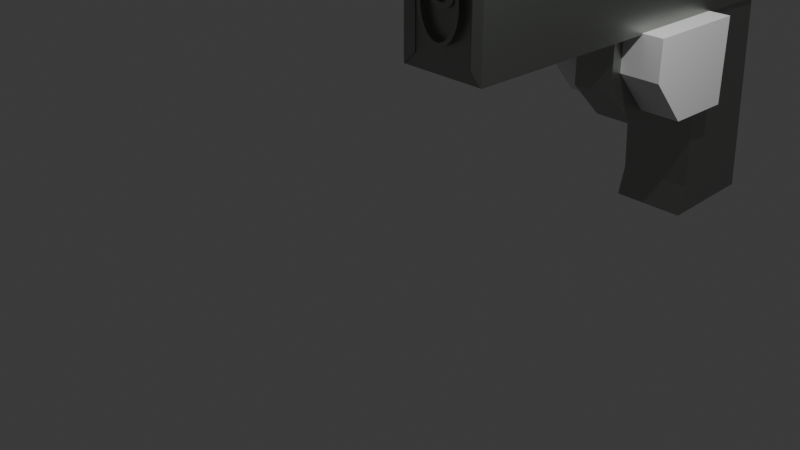 # Source: Futurist-gun.blend  (saved by Blender 5.1.30; exported with 4.5.12 LTS)
import bpy
from mathutils import Matrix  # noqa: F401  (used for matrix-valued properties, if any)

bpy.ops.wm.read_factory_settings(use_empty=True)
scene = bpy.context.scene
scene.name = 'Scene'

# ---- collections
col_collection = bpy.data.collections.new('Collection'); scene.collection.children.link(col_collection)

# ---- materials (node trees are filled in below, after node groups)
mat_gun = bpy.data.materials.new('gun')

# ---- material node trees
mat_gun.use_nodes = True; mat_gun.node_tree.nodes.clear()
_N = mat_gun.node_tree.nodes; _L = mat_gun.node_tree.links
n0 = _N.new('ShaderNodeBsdfPrincipled'); n0.name = 'BSDF guidée'; n0.location = (-200, 100)
n0.inputs[0].default_value = (0.3592, 0.3801, 0.3518, 1.0)
n0.inputs[1].default_value = 1.0
n0.inputs[2].default_value = 0.4
n1 = _N.new('ShaderNodeOutputMaterial'); n1.name = 'Sortie matériau'; n1.location = (200, 100)
_L.new(n0.outputs[0], n1.inputs[0])
n1.is_active_output = True

# ---- world
world_world = bpy.data.worlds.new('World'); scene.world = world_world
world_world.use_nodes = True; world_world.node_tree.nodes.clear()
_N = world_world.node_tree.nodes; _L = world_world.node_tree.links
n0 = _N.new('ShaderNodeOutputWorld'); n0.name = 'World Output'; n0.location = (200, 100)
n1 = _N.new('ShaderNodeBackground'); n1.name = 'Background'; n1.location = (-200, 100)
n1.inputs[0].default_value = (0.05088, 0.05088, 0.05088, 1.0)
_L.new(n1.outputs[0], n0.inputs[0])
n0.is_active_output = True
world_world.color = (0.05088, 0.05088, 0.05088)
world_world.sun_shadow_jitter_overblur = 0.0

# ---- cameras
cam_camera = bpy.data.cameras.new('Camera')
cam_camera.clip_end = 100.0
cam_camera.ortho_scale = 7.314

# ---- lights
light_light = bpy.data.lights.new('Light', 'POINT')
light_light.energy = 1000.0
light_light.shadow_soft_size = 0.1

# ---- meshes
me_cube_001 = bpy.data.meshes.new('Cube.001')
me_cube_001.from_pydata([(0.07667, -4.306, -0.5202), (0.07667, -4.306, 0.5267), (-0.0726, 0.6694, -0.6694), (0.7872, -4.306, -0.5202), (0.7872, -4.306, 0.5267), (0.9365, 0.6694, -0.6694), (-0.0726, -2.04, -0.6694), (-0.0726, -2.04, 0.676), (0.9365, -2.04, -0.6694), (0.9365, -2.04, 0.676), (0.8887, -2.058, 0.7183), (0.919, -2.088, 0.7183), (0.9365, -2.04, 0.6761), (0.8948, -2.052, 0.7122), (0.8829, -2.094, 0.7297), (0.9251, -2.082, 0.7122), (0.8829, -4.252, 0.7297), (0.8948, -4.295, 0.7122), (0.9251, -4.264, 0.7122), (0.8887, -4.289, 0.7183), (0.9365, -4.306, 0.6761), (0.919, -4.258, 0.7183), (-0.01897, -4.252, 0.7297), (-0.06117, -4.264, 0.7122), (-0.0309, -4.295, 0.7122), (-0.05512, -4.258, 0.7183), (-0.0726, -4.306, 0.6761), (-0.02484, -4.289, 0.7183), (-0.01897, -2.094, 0.7297), (-0.0309, -2.052, 0.7122), (-0.06117, -2.082, 0.7122), (-0.02484, -2.058, 0.7183), (-0.0726, -2.04, 0.6761), (-0.05512, -2.088, 0.7183), (-0.0726, -4.306, -0.6694), (-0.0726, -4.306, 0.676), (0.9365, -4.306, 0.676), (0.9365, -4.306, -0.6694), (-0.003366, -4.385, -0.5023), (-0.0726, -4.316, -0.6694), (-0.003366, -4.385, 0.5089), (0.09454, -4.385, 0.6068), (-0.0726, -4.316, 0.676), (0.9365, -4.316, 0.676), (0.7694, -4.385, 0.6068), (0.8673, -4.385, 0.5089), (0.8673, -4.385, -0.5023), (0.9365, -4.316, -0.6694), (0.007441, -4.385, -0.4915), (0.07667, -4.316, -0.5202), (0.07667, -4.316, 0.5267), (0.1053, -4.385, 0.596), (0.007441, -4.385, 0.4981), (0.8565, -4.385, 0.4981), (0.7586, -4.385, 0.596), (0.7872, -4.316, 0.5267), (0.7872, -4.316, -0.5202), (0.8565, -4.385, -0.4915), (-0.04986, 0.4609, 0.6457), (-0.05119, 0.6119, 0.5001), (0.9151, 0.6119, 0.5001), (0.9138, 0.4609, 0.6457), (0.5752, -1.12, -0.6694), (0.2913, -1.12, -0.6694), (0.5752, -0.9528, -0.6694), (0.2913, -0.9528, -0.6694), (-0.0726, -0.749, -0.6694), (-0.0726, -1.864, -0.6694), (0.9365, -1.864, -0.6694), (0.9365, -0.749, -0.6694), (0.2913, -0.9528, -0.9651), (0.2913, -1.12, -0.8789), (0.5752, -1.12, -0.8789), (0.5752, -0.9528, -0.9651), (0.2913, -1.058, -1.169), (0.2913, -1.144, -1.059), (0.5752, -1.144, -1.059), (0.5752, -1.058, -1.169), (0.2913, -1.195, -1.266), (0.2913, -1.211, -1.193), (0.5752, -1.211, -1.193), (0.5752, -1.195, -1.266), (0.2913, -1.306, -1.288), (0.2913, -1.347, -1.279), (0.5752, -1.347, -1.279), (0.5752, -1.306, -1.288)], [], [(8, 9, 36, 37), (3, 4, 1, 0), (6, 8, 37, 34), (67, 68, 8, 6), (34, 35, 7, 6), (10, 11, 12), (13, 14, 15), (16, 17, 18), (19, 20, 21), (22, 23, 24), (25, 26, 27), (28, 29, 30), (31, 32, 33), (10, 13, 15, 11), (14, 16, 18, 15), (17, 19, 21, 18), (20, 12, 11, 21), (16, 22, 24, 17), (23, 25, 27, 24), (26, 20, 19, 27), (22, 28, 30, 23), (29, 31, 33, 30), (32, 26, 25, 33), (28, 14, 13, 29), (12, 32, 31, 10), (29, 13, 10, 31), (9, 7, 32, 12), (15, 18, 21, 11), (36, 9, 12, 20), (14, 28, 22, 16), (17, 24, 27, 19), (35, 36, 20, 26), (23, 30, 33, 25), (7, 35, 26, 32), (3, 0, 34, 37), (40, 41, 42), (43, 44, 45), (50, 51, 52), (53, 54, 55), (38, 40, 42, 39), (45, 46, 47, 43), (43, 42, 41, 44), (49, 50, 52, 48), (55, 56, 57, 53), (54, 51, 50, 55), (39, 49, 48, 38), (51, 41, 40, 52), (44, 54, 53, 45), (56, 47, 46, 57), (35, 34, 39, 42), (48, 52, 40, 38), (34, 0, 49, 39), (36, 35, 42, 43), (51, 54, 44, 41), (37, 36, 43, 47), (53, 57, 46, 45), (3, 37, 47, 56), (0, 1, 50, 49), (1, 4, 55, 50), (4, 3, 56, 55), (58, 61, 60, 59), (61, 58, 7, 9), (6, 7, 58, 59, 2, 66, 67), (2, 59, 60, 5), (5, 60, 61, 9, 8, 68, 69), (65, 64, 73, 70), (2, 5, 69, 66), (65, 63, 67, 66), (63, 62, 68, 67), (62, 64, 69, 68), (64, 65, 66, 69), (72, 71, 75, 76), (62, 63, 71, 72), (64, 62, 72, 73), (63, 65, 70, 71), (74, 77, 81, 78), (73, 72, 76, 77), (71, 70, 74, 75), (70, 73, 77, 74), (80, 79, 83, 84), (76, 75, 79, 80), (77, 76, 80, 81), (75, 74, 78, 79), (82, 85, 84, 83), (81, 80, 84, 85), (79, 78, 82, 83), (78, 81, 85, 82)])
_uv = me_cube_001.uv_layers.new(name='CarteUV')
_uv.uv.foreach_set('vector', [0.375, 0.6361, 0.625, 0.6361, 0.625, 0.75, 0.375, 0.75, 0.4027, 0.787, 0.5973, 0.787, 0.5973, 0.963, 0.4027, 0.963, 0.125, 0.6361, 0.375, 0.6361, 0.375, 0.75, 0.125, 0.75, 0.125, 0.6273, 0.375, 0.6273, 0.375, 0.6361, 0.125, 0.6361, 0.375, 0.0, 0.625, 0.0, 0.625, 0.1139, 0.375, 0.1139, 0.6368, 0.637, 0.6293, 0.6385, 0.625, 0.6361, 0.6353, 0.6367, 0.6383, 0.6388, 0.6278, 0.6382, 0.6383, 0.7473, 0.6353, 0.7494, 0.6278, 0.7479, 0.6368, 0.7491, 0.625, 0.75, 0.63, 0.7479, 0.8617, 0.7473, 0.8722, 0.7479, 0.8647, 0.7494, 0.8707, 0.7476, 0.875, 0.75, 0.8644, 0.749, 0.8617, 0.6388, 0.8647, 0.6367, 0.8722, 0.6382, 0.8644, 0.6372, 0.875, 0.6361, 0.8707, 0.6385, 0.6368, 0.637, 0.6353, 0.6367, 0.6278, 0.6382, 0.6293, 0.6385, 0.6383, 0.6388, 0.6383, 0.7473, 0.6278, 0.7479, 0.6278, 0.6382, 0.6353, 0.7494, 0.6368, 0.7491, 0.63, 0.7479, 0.6278, 0.7479, 0.625, 0.75, 0.625, 0.6361, 0.6293, 0.6385, 0.63, 0.7479, 0.6383, 0.7473, 0.8617, 0.7473, 0.8647, 0.7494, 0.6353, 0.7494, 0.8722, 0.7479, 0.8707, 0.7476, 0.8644, 0.749, 0.8647, 0.7494, 0.875, 0.75, 0.625, 0.75, 0.6368, 0.7491, 0.8644, 0.749, 0.8617, 0.7473, 0.8617, 0.6388, 0.8722, 0.6382, 0.8722, 0.7479, 0.8647, 0.6367, 0.8644, 0.6372, 0.8707, 0.6385, 0.8722, 0.6382, 0.875, 0.6361, 0.875, 0.75, 0.8707, 0.7476, 0.8707, 0.6385, 0.8617, 0.6388, 0.6383, 0.6388, 0.6353, 0.6367, 0.8647, 0.6367, 0.625, 0.6361, 0.875, 0.6361, 0.8644, 0.6372, 0.6368, 0.637, 0.8647, 0.6367, 0.6353, 0.6367, 0.6368, 0.637, 0.8644, 0.6372, 0.625, 0.6361, 0.875, 0.6361, 0.875, 0.6361, 0.625, 0.6361, 0.6278, 0.6382, 0.6278, 0.7479, 0.63, 0.7479, 0.6293, 0.6385, 0.625, 0.75, 0.625, 0.6361, 0.625, 0.6361, 0.625, 0.75, 0.6383, 0.6388, 0.8617, 0.6388, 0.8617, 0.7473, 0.6383, 0.7473, 0.6353, 0.7494, 0.8647, 0.7494, 0.8644, 0.749, 0.6368, 0.7491, 0.625, 1.0, 0.625, 0.75, 0.625, 0.75, 0.625, 1.0, 0.8722, 0.7479, 0.8722, 0.6382, 0.8707, 0.6385, 0.8707, 0.7476, 0.625, 0.1139, 0.625, 0.0, 0.625, 0.0, 0.625, 0.1139, 0.4027, 0.787, 0.4027, 0.963, 0.375, 1.0, 0.375, 0.75, 0.5939, 0.9828, 0.6099, 0.9616, 0.625, 1.0, 0.625, 0.75, 0.6121, 0.7914, 0.5939, 0.7672, 0.5973, 0.963, 0.6101, 0.9559, 0.5919, 0.9802, 0.5919, 0.7698, 0.6101, 0.7941, 0.5973, 0.787, 0.4061, 0.9828, 0.5939, 0.9828, 0.625, 1.0, 0.375, 1.0, 0.5939, 0.7672, 0.4061, 0.7672, 0.375, 0.75, 0.625, 0.75, 0.625, 0.75, 0.625, 1.0, 0.6099, 0.9616, 0.6121, 0.7914, 0.4027, 0.963, 0.5973, 0.963, 0.5919, 0.9802, 0.4081, 0.9802, 0.5973, 0.787, 0.4027, 0.787, 0.4081, 0.7698, 0.5919, 0.7698, 0.6101, 0.7941, 0.6101, 0.9559, 0.5973, 0.963, 0.5973, 0.787, 0.375, 1.0, 0.4027, 0.963, 0.4081, 0.9802, 0.4061, 0.9828, 0.6101, 0.9559, 0.6099, 0.9616, 0.5939, 0.9828, 0.5919, 0.9802, 0.6121, 0.7914, 0.6101, 0.7941, 0.5919, 0.7698, 0.5939, 0.7672, 0.4027, 0.787, 0.375, 0.75, 0.4061, 0.7672, 0.4081, 0.7698, 0.625, 0.0, 0.375, 0.0, 0.375, 0.0, 0.625, 0.0, 0.4081, 0.9802, 0.5919, 0.9802, 0.5939, 0.9828, 0.4061, 0.9828, 0.375, 1.0, 0.4027, 0.963, 0.4027, 0.963, 0.375, 1.0, 0.625, 0.75, 0.625, 1.0, 0.625, 1.0, 0.625, 0.75, 0.6101, 0.9559, 0.6101, 0.7941, 0.6121, 0.7914, 0.6099, 0.9616, 0.375, 0.75, 0.625, 0.75, 0.625, 0.75, 0.375, 0.75, 0.5919, 0.7698, 0.4081, 0.7698, 0.4061, 0.7672, 0.5939, 0.7672, 0.4027, 0.787, 0.375, 0.75, 0.375, 0.75, 0.4027, 0.787, 0.4027, 0.963, 0.5973, 0.963, 0.5973, 0.963, 0.4027, 0.963, 0.5973, 0.963, 0.5973, 0.787, 0.5973, 0.787, 0.5973, 0.963, 0.5973, 0.787, 0.4027, 0.787, 0.4027, 0.787, 0.5973, 0.787, 0.625, 0.2463, 0.625, 0.5049, 0.5976, 0.5, 0.5976, 0.25, 0.625, 0.5049, 0.875, 0.5074, 0.875, 0.6361, 0.625, 0.6361, 0.375, 0.1139, 0.625, 0.1139, 0.625, 0.2463, 0.5976, 0.25, 0.375, 0.25, 0.375, 0.1787, 0.375, 0.1227, 0.375, 0.25, 0.5976, 0.25, 0.5976, 0.5, 0.375, 0.5, 0.375, 0.5, 0.5976, 0.5, 0.625, 0.5049, 0.625, 0.6361, 0.375, 0.6361, 0.375, 0.6273, 0.375, 0.5713, 0.2021, 0.5869, 0.2979, 0.5869, 0.2979, 0.5869, 0.2021, 0.5869, 0.125, 0.5, 0.375, 0.5, 0.375, 0.5713, 0.125, 0.5713, 0.2021, 0.5869, 0.2021, 0.6116, 0.125, 0.6273, 0.125, 0.5713, 0.2021, 0.6116, 0.2979, 0.6116, 0.375, 0.6273, 0.125, 0.6273, 0.2979, 0.6116, 0.2979, 0.5869, 0.375, 0.5713, 0.375, 0.6273, 0.2979, 0.5869, 0.2021, 0.5869, 0.125, 0.5713, 0.375, 0.5713, 0.2979, 0.6116, 0.2021, 0.6116, 0.2021, 0.6116, 0.2979, 0.6116, 0.2979, 0.6116, 0.2021, 0.6116, 0.2021, 0.6116, 0.2979, 0.6116, 0.2979, 0.5869, 0.2979, 0.6116, 0.2979, 0.6116, 0.2979, 0.5869, 0.2021, 0.6116, 0.2021, 0.5869, 0.2021, 0.5869, 0.2021, 0.6116, 0.2021, 0.5869, 0.2979, 0.5869, 0.2979, 0.5869, 0.2021, 0.5869, 0.2979, 0.5869, 0.2979, 0.6116, 0.2979, 0.6116, 0.2979, 0.5869, 0.2021, 0.6116, 0.2021, 0.5869, 0.2021, 0.5869, 0.2021, 0.6116, 0.2021, 0.5869, 0.2979, 0.5869, 0.2979, 0.5869, 0.2021, 0.5869, 0.2979, 0.6116, 0.2021, 0.6116, 0.2021, 0.6116, 0.2979, 0.6116, 0.2979, 0.6116, 0.2021, 0.6116, 0.2021, 0.6116, 0.2979, 0.6116, 0.2979, 0.5869, 0.2979, 0.6116, 0.2979, 0.6116, 0.2979, 0.5869, 0.2021, 0.6116, 0.2021, 0.5869, 0.2021, 0.5869, 0.2021, 0.6116, 0.2021, 0.5869, 0.2979, 0.5869, 0.2979, 0.6116, 0.2021, 0.6116, 0.2979, 0.5869, 0.2979, 0.6116, 0.2979, 0.6116, 0.2979, 0.5869, 0.2021, 0.6116, 0.2021, 0.5869, 0.2021, 0.5869, 0.2021, 0.6116, 0.2021, 0.5869, 0.2979, 0.5869, 0.2979, 0.5869, 0.2021, 0.5869])
me_cube_001.materials.append(mat_gun)
me_cube_001.update()
me_cube_002 = bpy.data.meshes.new('Cube.002')
me_cube_002.from_pydata([(0.1179, -0.2025, -1.589), (0.1179, -0.2571, 1.0), (0.05825, 1.09, -1.589), (0.05825, 0.9098, 1.0), (1.0, -0.2025, -1.589), (1.0, -0.2571, 1.0), (0.9404, 1.09, -1.589), (0.9404, 0.9098, 1.0), (0.1179, -0.1096, -1.241), (0.05825, 1.066, -1.241), (0.9404, 1.066, -1.241), (1.0, -0.1096, -1.241)], [], [(8, 1, 3, 9), (9, 3, 7, 10), (10, 7, 5, 11), (11, 5, 1, 8), (2, 6, 4, 0), (7, 3, 1, 5), (4, 11, 8, 0), (6, 10, 11, 4), (2, 9, 10, 6), (0, 8, 9, 2)])
_uv = me_cube_002.uv_layers.new(name='CarteUV')
_uv.uv.foreach_set('vector', [0.4086, 0.0, 0.625, 0.0, 0.625, 0.25, 0.4086, 0.25, 0.4086, 0.25, 0.625, 0.25, 0.625, 0.5, 0.4086, 0.5, 0.4086, 0.5, 0.625, 0.5, 0.625, 0.75, 0.4086, 0.75, 0.4086, 0.75, 0.625, 0.75, 0.625, 1.0, 0.4086, 1.0, 0.125, 0.5, 0.375, 0.5, 0.375, 0.75, 0.125, 0.75, 0.625, 0.5, 0.875, 0.5, 0.875, 0.75, 0.625, 0.75, 0.375, 0.75, 0.4086, 0.75, 0.4086, 1.0, 0.375, 1.0, 0.375, 0.5, 0.4086, 0.5, 0.4086, 0.75, 0.375, 0.75, 0.375, 0.25, 0.4086, 0.25, 0.4086, 0.5, 0.375, 0.5, 0.375, 0.0, 0.4086, 0.0, 0.4086, 0.25, 0.375, 0.25])
me_cube_002.materials.append(mat_gun)
me_cube_002.update()
me_cube = bpy.data.meshes.new('Cube')
me_cube.from_pydata([(0.5166, -0.4567, 1.0), (0.5166, 1.0, -0.1679), (0.5166, 1.0, 1.0), (1.0, -0.4567, 1.0), (1.0, 1.0, -0.1679), (1.0, 1.0, 1.0), (0.5166, 0.000102, -0.1679), (0.5166, -0.4567, 0.2888), (1.0, -0.4567, 0.2888), (1.0, 0.000102, -0.1679)], [], [(1, 2, 5, 4), (5, 2, 0, 3), (6, 9, 8, 7), (1, 4, 9, 6), (6, 7, 0, 2, 1), (8, 3, 0, 7), (4, 5, 3, 8, 9)])
_uv = me_cube.uv_layers.new(name='CarteUV')
_uv.uv.foreach_set('vector', [0.375, 0.25, 0.625, 0.25, 0.625, 0.5, 0.375, 0.5, 0.625, 0.5, 0.875, 0.5, 0.875, 0.75, 0.625, 0.75, 0.125, 0.6716, 0.375, 0.6716, 0.4402, 0.75, 0.125, 0.75, 0.125, 0.5, 0.375, 0.5, 0.375, 0.6716, 0.125, 0.6716, 0.375, 0.07839, 0.4728, 0.0, 0.625, 0.0, 0.625, 0.25, 0.375, 0.25, 0.4402, 0.75, 0.625, 0.75, 0.625, 1.0, 0.4728, 1.0, 0.375, 0.5, 0.625, 0.5, 0.625, 0.75, 0.4402, 0.75, 0.375, 0.6716])
me_cube.materials.append(mat_gun)
me_cube.update()
me_cube_004 = bpy.data.meshes.new('Cube.004')
me_cube_004.from_pydata([(-0.5518, -0.3926, 0.8098), (-0.5518, 0.8548, -0.2148), (-0.5518, 0.8548, 0.8098), (0.9245, -0.3926, 0.8098), (0.9245, 0.8548, -0.2148), (0.9245, 0.8548, 0.8098), (-0.5518, 0.06792, -0.2148), (-0.5518, -0.3926, 0.3206), (0.9245, -0.3926, 0.3206), (0.9245, 0.06792, -0.2148)], [], [(1, 2, 5, 4), (5, 2, 0, 3), (6, 9, 8, 7), (1, 4, 9, 6), (6, 7, 0, 2, 1), (8, 3, 0, 7), (4, 5, 3, 8, 9)])
_uv = me_cube_004.uv_layers.new(name='CarteUV')
_uv.uv.foreach_set('vector', [0.375, 0.25, 0.625, 0.25, 0.625, 0.5, 0.375, 0.5, 0.625, 0.5, 0.875, 0.5, 0.875, 0.75, 0.625, 0.75, 0.125, 0.6716, 0.375, 0.6716, 0.4402, 0.75, 0.125, 0.75, 0.125, 0.5, 0.375, 0.5, 0.375, 0.6716, 0.125, 0.6716, 0.375, 0.07839, 0.4728, 0.0, 0.625, 0.0, 0.625, 0.25, 0.375, 0.25, 0.4402, 0.75, 0.625, 0.75, 0.625, 1.0, 0.4728, 1.0, 0.375, 0.5, 0.625, 0.5, 0.625, 0.75, 0.4402, 0.75, 0.375, 0.6716])
me_cube_004.update()
me_cylindre = bpy.data.meshes.new('Cylindre')
me_cylindre.from_pydata([(0.01266, 0.4107, -1.0), (0.01266, 0.3652, -0.8277), (0.06502, 0.4029, -1.0), (0.05213, 0.3594, -0.8277), (0.1154, 0.3799, -1.0), (0.09156, 0.3414, -0.8277), (0.1618, 0.3425, -1.0), (0.1298, 0.3105, -0.8277), (0.2024, 0.2922, -1.0), (0.1649, 0.2671, -0.8277), (0.2358, 0.2309, -1.0), (0.1946, 0.2126, -0.8277), (0.2606, 0.161, -1.0), (0.2172, 0.149, -0.8277), (0.2759, 0.08518, -1.0), (0.2312, 0.07925, -0.8277), (0.281, 0.006289, -1.0), (0.236, 0.006289, -0.8277), (0.2759, -0.0726, -1.0), (0.2312, -0.06667, -0.8277), (0.2606, -0.1485, -1.0), (0.2172, -0.1365, -0.8277), (0.2358, -0.2184, -1.0), (0.1946, -0.2, -0.8277), (0.2024, -0.2796, -1.0), (0.1649, -0.2546, -0.8277), (0.1618, -0.3299, -1.0), (0.1298, -0.2979, -0.8277), (0.1154, -0.3673, -1.0), (0.09156, -0.3288, -0.8277), (0.06502, -0.3903, -1.0), (0.05213, -0.3468, -0.8277), (0.01266, -0.3981, -1.0), (0.01266, -0.3527, -0.8277), (-0.03969, -0.3903, -1.0), (-0.0268, -0.3468, -0.8277), (-0.09003, -0.3673, -1.0), (-0.06623, -0.3288, -0.8277), (-0.1364, -0.3299, -1.0), (-0.1045, -0.2979, -0.8277), (-0.1771, -0.2796, -1.0), (-0.1396, -0.2546, -0.8277), (-0.2105, -0.2184, -1.0), (-0.1693, -0.2, -0.8277), (-0.2353, -0.1485, -1.0), (-0.1918, -0.1365, -0.8277), (-0.2505, -0.0726, -1.0), (-0.2059, -0.06667, -0.8277), (-0.2557, 0.006289, -1.0), (-0.2107, 0.006289, -0.8277), (-0.2505, 0.08518, -1.0), (-0.2059, 0.07925, -0.8277), (-0.2353, 0.161, -1.0), (-0.1918, 0.149, -0.8277), (-0.2105, 0.2309, -1.0), (-0.1693, 0.2126, -0.8277), (-0.1771, 0.2922, -1.0), (-0.1396, 0.2671, -0.8277), (-0.1364, 0.3425, -1.0), (-0.1045, 0.3105, -0.8277), (-0.09003, 0.3799, -1.0), (-0.06623, 0.3414, -0.8277), (-0.03969, 0.4029, -1.0), (-0.0268, 0.3594, -0.8277), (0.06502, 0.4029, -0.8277), (0.01266, 0.4107, -0.8277), (0.1154, 0.3799, -0.8277), (0.1618, 0.3425, -0.8277), (0.2024, 0.2922, -0.8277), (0.2358, 0.2309, -0.8277), (0.2606, 0.161, -0.8277), (0.2759, 0.08518, -0.8277), (0.281, 0.006289, -0.8277), (0.2759, -0.0726, -0.8277), (0.2606, -0.1485, -0.8277), (0.2358, -0.2184, -0.8277), (0.2024, -0.2796, -0.8277), (0.1618, -0.3299, -0.8277), (0.1154, -0.3673, -0.8277), (0.06502, -0.3903, -0.8277), (0.01266, -0.3981, -0.8277), (-0.03969, -0.3903, -0.8277), (-0.09003, -0.3673, -0.8277), (-0.1364, -0.3299, -0.8277), (-0.1771, -0.2796, -0.8277), (-0.2105, -0.2184, -0.8277), (-0.2353, -0.1485, -0.8277), (-0.2505, -0.0726, -0.8277), (-0.2557, 0.006289, -0.8277), (-0.2505, 0.08518, -0.8277), (-0.2353, 0.161, -0.8277), (-0.2105, 0.2309, -0.8277), (-0.1771, 0.2922, -0.8277), (-0.1364, 0.3425, -0.8277), (-0.09003, 0.3799, -0.8277), (-0.03969, 0.4029, -0.8277), (0.05213, 0.3594, -0.9429), (0.01266, 0.3652, -0.9429), (0.09156, 0.3414, -0.9429), (0.1298, 0.3105, -0.9429), (0.1649, 0.2671, -0.9429), (0.1946, 0.2126, -0.9429), (0.2172, 0.149, -0.9429), (0.2312, 0.07925, -0.9429), (0.236, 0.006289, -0.9429), (0.2312, -0.06667, -0.9429), (0.2172, -0.1365, -0.9429), (0.1946, -0.2, -0.9429), (0.1649, -0.2546, -0.9429), (0.1298, -0.2979, -0.9429), (0.09156, -0.3288, -0.9429), (0.05213, -0.3468, -0.9429), (0.01266, -0.3527, -0.9429), (-0.0268, -0.3468, -0.9429), (-0.06623, -0.3288, -0.9429), (-0.1045, -0.2979, -0.9429), (-0.1396, -0.2546, -0.9429), (-0.1693, -0.2, -0.9429), (-0.1918, -0.1365, -0.9429), (-0.2059, -0.06667, -0.9429), (-0.2107, 0.006289, -0.9429), (-0.2059, 0.07925, -0.9429), (-0.1918, 0.149, -0.9429), (-0.1693, 0.2126, -0.9429), (-0.1396, 0.2671, -0.9429), (-0.1045, 0.3105, -0.9429), (-0.06623, 0.3414, -0.9429), (-0.0268, 0.3594, -0.9429)], [], [(0, 65, 64, 2), (2, 64, 66, 4), (4, 66, 67, 6), (6, 67, 68, 8), (8, 68, 69, 10), (10, 69, 70, 12), (12, 70, 71, 14), (14, 71, 72, 16), (16, 72, 73, 18), (18, 73, 74, 20), (20, 74, 75, 22), (22, 75, 76, 24), (24, 76, 77, 26), (26, 77, 78, 28), (28, 78, 79, 30), (30, 79, 80, 32), (32, 80, 81, 34), (34, 81, 82, 36), (36, 82, 83, 38), (38, 83, 84, 40), (40, 84, 85, 42), (42, 85, 86, 44), (44, 86, 87, 46), (46, 87, 88, 48), (48, 88, 89, 50), (50, 89, 90, 52), (52, 90, 91, 54), (54, 91, 92, 56), (56, 92, 93, 58), (58, 93, 94, 60), (39, 37, 114, 115), (60, 94, 95, 62), (62, 95, 65, 0), (0, 2, 4, 6, 8, 10, 12, 14, 16, 18, 20, 22, 24, 26, 28, 30, 32, 34, 36, 38, 40, 42, 44, 46, 48, 50, 52, 54, 56, 58, 60, 62), (1, 3, 64, 65), (3, 5, 66, 64), (5, 7, 67, 66), (7, 9, 68, 67), (9, 11, 69, 68), (11, 13, 70, 69), (13, 15, 71, 70), (15, 17, 72, 71), (17, 19, 73, 72), (19, 21, 74, 73), (21, 23, 75, 74), (23, 25, 76, 75), (25, 27, 77, 76), (27, 29, 78, 77), (29, 31, 79, 78), (31, 33, 80, 79), (33, 35, 81, 80), (35, 37, 82, 81), (37, 39, 83, 82), (39, 41, 84, 83), (41, 43, 85, 84), (43, 45, 86, 85), (45, 47, 87, 86), (47, 49, 88, 87), (49, 51, 89, 88), (51, 53, 90, 89), (53, 55, 91, 90), (55, 57, 92, 91), (57, 59, 93, 92), (59, 61, 94, 93), (61, 63, 95, 94), (63, 1, 65, 95), (96, 97, 127, 126, 125, 124, 123, 122, 121, 120, 119, 118, 117, 116, 115, 114, 113, 112, 111, 110, 109, 108, 107, 106, 105, 104, 103, 102, 101, 100, 99, 98), (13, 11, 101, 102), (41, 39, 115, 116), (15, 13, 102, 103), (43, 41, 116, 117), (17, 15, 103, 104), (45, 43, 117, 118), (19, 17, 104, 105), (47, 45, 118, 119), (21, 19, 105, 106), (49, 47, 119, 120), (23, 21, 106, 107), (51, 49, 120, 121), (25, 23, 107, 108), (53, 51, 121, 122), (27, 25, 108, 109), (55, 53, 122, 123), (29, 27, 109, 110), (3, 1, 97, 96), (57, 55, 123, 124), (31, 29, 110, 111), (5, 3, 96, 98), (59, 57, 124, 125), (33, 31, 111, 112), (7, 5, 98, 99), (61, 59, 125, 126), (35, 33, 112, 113), (9, 7, 99, 100), (63, 61, 126, 127), (37, 35, 113, 114), (11, 9, 100, 101), (1, 63, 127, 97)])
_uv = me_cylindre.uv_layers.new(name='CarteUV')
_uv.uv.foreach_set('vector', [1.0, 0.5, 1.0, 1.0, 0.9688, 1.0, 0.9688, 0.5, 0.9688, 0.5, 0.9688, 1.0, 0.9375, 1.0, 0.9375, 0.5, 0.9375, 0.5, 0.9375, 1.0, 0.9062, 1.0, 0.9062, 0.5, 0.9062, 0.5, 0.9062, 1.0, 0.875, 1.0, 0.875, 0.5, 0.875, 0.5, 0.875, 1.0, 0.8438, 1.0, 0.8438, 0.5, 0.8438, 0.5, 0.8438, 1.0, 0.8125, 1.0, 0.8125, 0.5, 0.8125, 0.5, 0.8125, 1.0, 0.7812, 1.0, 0.7812, 0.5, 0.7812, 0.5, 0.7812, 1.0, 0.75, 1.0, 0.75, 0.5, 0.75, 0.5, 0.75, 1.0, 0.7188, 1.0, 0.7188, 0.5, 0.7188, 0.5, 0.7188, 1.0, 0.6875, 1.0, 0.6875, 0.5, 0.6875, 0.5, 0.6875, 1.0, 0.6562, 1.0, 0.6562, 0.5, 0.6562, 0.5, 0.6562, 1.0, 0.625, 1.0, 0.625, 0.5, 0.625, 0.5, 0.625, 1.0, 0.5938, 1.0, 0.5938, 0.5, 0.5938, 0.5, 0.5938, 1.0, 0.5625, 1.0, 0.5625, 0.5, 0.5625, 0.5, 0.5625, 1.0, 0.5312, 1.0, 0.5312, 0.5, 0.5312, 0.5, 0.5312, 1.0, 0.5, 1.0, 0.5, 0.5, 0.5, 0.5, 0.5, 1.0, 0.4688, 1.0, 0.4688, 0.5, 0.4688, 0.5, 0.4688, 1.0, 0.4375, 1.0, 0.4375, 0.5, 0.4375, 0.5, 0.4375, 1.0, 0.4062, 1.0, 0.4062, 0.5, 0.4062, 0.5, 0.4062, 1.0, 0.375, 1.0, 0.375, 0.5, 0.375, 0.5, 0.375, 1.0, 0.3438, 1.0, 0.3438, 0.5, 0.3438, 0.5, 0.3438, 1.0, 0.3125, 1.0, 0.3125, 0.5, 0.3125, 0.5, 0.3125, 1.0, 0.2812, 1.0, 0.2812, 0.5, 0.2812, 0.5, 0.2812, 1.0, 0.25, 1.0, 0.25, 0.5, 0.25, 0.5, 0.25, 1.0, 0.2188, 1.0, 0.2188, 0.5, 0.2188, 0.5, 0.2188, 1.0, 0.1875, 1.0, 0.1875, 0.5, 0.1875, 0.5, 0.1875, 1.0, 0.1562, 1.0, 0.1562, 0.5, 0.1562, 0.5, 0.1562, 1.0, 0.125, 1.0, 0.125, 0.5, 0.125, 0.5, 0.125, 1.0, 0.09375, 1.0, 0.09375, 0.5, 0.09375, 0.5, 0.09375, 1.0, 0.0625, 1.0, 0.0625, 0.5, 0.1452, 0.06943, 0.1794, 0.05113, 0.1794, 0.05113, 0.1452, 0.06943, 0.0625, 0.5, 0.0625, 1.0, 0.03125, 1.0, 0.03125, 0.5, 0.03125, 0.5, 0.03125, 1.0, 0.0, 1.0, 0.0, 0.5, 0.75, 0.49, 0.7968, 0.4854, 0.8418, 0.4717, 0.8833, 0.4496, 0.9197, 0.4197, 0.9496, 0.3833, 0.9717, 0.3418, 0.9854, 0.2968, 0.99, 0.25, 0.9854, 0.2032, 0.9717, 0.1582, 0.9496, 0.1167, 0.9197, 0.08029, 0.8833, 0.05045, 0.8418, 0.02827, 0.7968, 0.01461, 0.75, 0.01, 0.7032, 0.01461, 0.6582, 0.02827, 0.6167, 0.05045, 0.5803, 0.08029, 0.5504, 0.1167, 0.5283, 0.1582, 0.5146, 0.2032, 0.51, 0.25, 0.5146, 0.2968, 0.5283, 0.3418, 0.5504, 0.3833, 0.5803, 0.4197, 0.6167, 0.4496, 0.6582, 0.4717, 0.7032, 0.4854, 0.25, 0.463, 0.2853, 0.4596, 0.2968, 0.4854, 0.25, 0.49, 0.2853, 0.4596, 0.3206, 0.4489, 0.3418, 0.4717, 0.2968, 0.4854, 0.3206, 0.4489, 0.3548, 0.4306, 0.3833, 0.4496, 0.3418, 0.4717, 0.3548, 0.4306, 0.3862, 0.4048, 0.4197, 0.4197, 0.3833, 0.4496, 0.3862, 0.4048, 0.4127, 0.3724, 0.4496, 0.3833, 0.4197, 0.4197, 0.4127, 0.3724, 0.4329, 0.3347, 0.4717, 0.3418, 0.4496, 0.3833, 0.4329, 0.3347, 0.4455, 0.2933, 0.4854, 0.2968, 0.4717, 0.3418, 0.4455, 0.2933, 0.4497, 0.25, 0.49, 0.25, 0.4854, 0.2968, 0.4497, 0.25, 0.4455, 0.2067, 0.4854, 0.2032, 0.49, 0.25, 0.4455, 0.2067, 0.4329, 0.1653, 0.4717, 0.1582, 0.4854, 0.2032, 0.4329, 0.1653, 0.4127, 0.1276, 0.4496, 0.1167, 0.4717, 0.1582, 0.4127, 0.1276, 0.3862, 0.09518, 0.4197, 0.08029, 0.4496, 0.1167, 0.3862, 0.09518, 0.3548, 0.06943, 0.3833, 0.05045, 0.4197, 0.08029, 0.3548, 0.06943, 0.3206, 0.05113, 0.3418, 0.02827, 0.3833, 0.05045, 0.3206, 0.05113, 0.2853, 0.04044, 0.2968, 0.01461, 0.3418, 0.02827, 0.2853, 0.04044, 0.25, 0.03696, 0.25, 0.01, 0.2968, 0.01461, 0.25, 0.03696, 0.2147, 0.04044, 0.2032, 0.01461, 0.25, 0.01, 0.2147, 0.04044, 0.1794, 0.05113, 0.1582, 0.02827, 0.2032, 0.01461, 0.1794, 0.05113, 0.1452, 0.06943, 0.1167, 0.05045, 0.1582, 0.02827, 0.1452, 0.06943, 0.1138, 0.09518, 0.08029, 0.08029, 0.1167, 0.05045, 0.1138, 0.09518, 0.08726, 0.1276, 0.05045, 0.1167, 0.08029, 0.08029, 0.08726, 0.1276, 0.0671, 0.1653, 0.02827, 0.1582, 0.05045, 0.1167, 0.0671, 0.1653, 0.05453, 0.2067, 0.01461, 0.2032, 0.02827, 0.1582, 0.05453, 0.2067, 0.05027, 0.25, 0.01, 0.25, 0.01461, 0.2032, 0.05027, 0.25, 0.05453, 0.2933, 0.01461, 0.2968, 0.01, 0.25, 0.05453, 0.2933, 0.0671, 0.3347, 0.02827, 0.3418, 0.01461, 0.2968, 0.0671, 0.3347, 0.08726, 0.3724, 0.05045, 0.3833, 0.02827, 0.3418, 0.08726, 0.3724, 0.1138, 0.4048, 0.08029, 0.4197, 0.05045, 0.3833, 0.1138, 0.4048, 0.1452, 0.4306, 0.1167, 0.4496, 0.08029, 0.4197, 0.1452, 0.4306, 0.1794, 0.4489, 0.1582, 0.4717, 0.1167, 0.4496, 0.1794, 0.4489, 0.2147, 0.4596, 0.2032, 0.4854, 0.1582, 0.4717, 0.2147, 0.4596, 0.25, 0.463, 0.25, 0.49, 0.2032, 0.4854, 0.2853, 0.4596, 0.25, 0.463, 0.2147, 0.4596, 0.1794, 0.4489, 0.1452, 0.4306, 0.1138, 0.4048, 0.08726, 0.3724, 0.0671, 0.3347, 0.05453, 0.2933, 0.05027, 0.25, 0.05453, 0.2067, 0.0671, 0.1653, 0.08726, 0.1276, 0.1138, 0.09518, 0.1452, 0.06943, 0.1794, 0.05113, 0.2147, 0.04044, 0.25, 0.03696, 0.2853, 0.04044, 0.3206, 0.05113, 0.3548, 0.06943, 0.3862, 0.09518, 0.4127, 0.1276, 0.4329, 0.1653, 0.4455, 0.2067, 0.4497, 0.25, 0.4455, 0.2933, 0.4329, 0.3347, 0.4127, 0.3724, 0.3862, 0.4048, 0.3548, 0.4306, 0.3206, 0.4489, 0.4329, 0.3347, 0.4127, 0.3724, 0.4127, 0.3724, 0.4329, 0.3347, 0.1138, 0.09518, 0.1452, 0.06943, 0.1452, 0.06943, 0.1138, 0.09518, 0.4455, 0.2933, 0.4329, 0.3347, 0.4329, 0.3347, 0.4455, 0.2933, 0.08726, 0.1276, 0.1138, 0.09518, 0.1138, 0.09518, 0.08726, 0.1276, 0.4497, 0.25, 0.4455, 0.2933, 0.4455, 0.2933, 0.4497, 0.25, 0.0671, 0.1653, 0.08726, 0.1276, 0.08726, 0.1276, 0.0671, 0.1653, 0.4455, 0.2067, 0.4497, 0.25, 0.4497, 0.25, 0.4455, 0.2067, 0.05453, 0.2067, 0.0671, 0.1653, 0.0671, 0.1653, 0.05453, 0.2067, 0.4329, 0.1653, 0.4455, 0.2067, 0.4455, 0.2067, 0.4329, 0.1653, 0.05027, 0.25, 0.05453, 0.2067, 0.05453, 0.2067, 0.05027, 0.25, 0.4127, 0.1276, 0.4329, 0.1653, 0.4329, 0.1653, 0.4127, 0.1276, 0.05453, 0.2933, 0.05027, 0.25, 0.05027, 0.25, 0.05453, 0.2933, 0.3862, 0.09518, 0.4127, 0.1276, 0.4127, 0.1276, 0.3862, 0.09518, 0.0671, 0.3347, 0.05453, 0.2933, 0.05453, 0.2933, 0.0671, 0.3347, 0.3548, 0.06943, 0.3862, 0.09518, 0.3862, 0.09518, 0.3548, 0.06943, 0.08726, 0.3724, 0.0671, 0.3347, 0.0671, 0.3347, 0.08726, 0.3724, 0.3206, 0.05113, 0.3548, 0.06943, 0.3548, 0.06943, 0.3206, 0.05113, 0.2853, 0.4596, 0.25, 0.463, 0.25, 0.463, 0.2853, 0.4596, 0.1138, 0.4048, 0.08726, 0.3724, 0.08726, 0.3724, 0.1138, 0.4048, 0.2853, 0.04044, 0.3206, 0.05113, 0.3206, 0.05113, 0.2853, 0.04044, 0.3206, 0.4489, 0.2853, 0.4596, 0.2853, 0.4596, 0.3206, 0.4489, 0.1452, 0.4306, 0.1138, 0.4048, 0.1138, 0.4048, 0.1452, 0.4306, 0.25, 0.03696, 0.2853, 0.04044, 0.2853, 0.04044, 0.25, 0.03696, 0.3548, 0.4306, 0.3206, 0.4489, 0.3206, 0.4489, 0.3548, 0.4306, 0.1794, 0.4489, 0.1452, 0.4306, 0.1452, 0.4306, 0.1794, 0.4489, 0.2147, 0.04044, 0.25, 0.03696, 0.25, 0.03696, 0.2147, 0.04044, 0.3862, 0.4048, 0.3548, 0.4306, 0.3548, 0.4306, 0.3862, 0.4048, 0.2147, 0.4596, 0.1794, 0.4489, 0.1794, 0.4489, 0.2147, 0.4596, 0.1794, 0.05113, 0.2147, 0.04044, 0.2147, 0.04044, 0.1794, 0.05113, 0.4127, 0.3724, 0.3862, 0.4048, 0.3862, 0.4048, 0.4127, 0.3724, 0.25, 0.463, 0.2147, 0.4596, 0.2147, 0.4596, 0.25, 0.463])
me_cylindre.materials.append(mat_gun)
me_cylindre.update()
me_cylindre_001 = bpy.data.meshes.new('Cylindre.001')
me_cylindre_001.from_pydata([(0.0, 1.0, -1.0), (-1.879e-08, 0.637, 0.01587), (0.1951, 0.9808, -1.0), (0.1243, 0.6248, 0.01587), (0.3827, 0.9239, -1.0), (0.2438, 0.5885, 0.01587), (0.5556, 0.8315, -1.0), (0.3539, 0.5297, 0.01587), (0.7071, 0.7071, -1.0), (0.4504, 0.4504, 0.01587), (0.8315, 0.5556, -1.0), (0.5297, 0.3539, 0.01587), (0.9239, 0.3827, -1.0), (0.5885, 0.2438, 0.01587), (0.9808, 0.1951, -1.0), (0.6248, 0.1243, 0.01587), (1.0, 0.0, -1.0), (0.637, 0.0, 0.01587), (0.9808, -0.1951, -1.0), (0.6248, -0.1243, 0.01587), (0.9239, -0.3827, -1.0), (0.5885, -0.2438, 0.01587), (0.8315, -0.5556, -1.0), (0.5297, -0.3539, 0.01587), (0.7071, -0.7071, -1.0), (0.4504, -0.4504, 0.01587), (0.5556, -0.8315, -1.0), (0.3539, -0.5297, 0.01587), (0.3827, -0.9239, -1.0), (0.2438, -0.5885, 0.01587), (0.1951, -0.9808, -1.0), (0.1243, -0.6248, 0.01587), (0.0, -1.0, -1.0), (-1.879e-08, -0.637, 0.01587), (-0.1951, -0.9808, -1.0), (-0.1243, -0.6248, 0.01587), (-0.3827, -0.9239, -1.0), (-0.2438, -0.5885, 0.01587), (-0.5556, -0.8315, -1.0), (-0.3539, -0.5297, 0.01587), (-0.7071, -0.7071, -1.0), (-0.4504, -0.4504, 0.01587), (-0.8315, -0.5556, -1.0), (-0.5297, -0.3539, 0.01587), (-0.9239, -0.3827, -1.0), (-0.5885, -0.2438, 0.01587), (-0.9808, -0.1951, -1.0), (-0.6248, -0.1243, 0.01587), (-1.0, 0.0, -1.0), (-0.637, 0.0, 0.01587), (-0.9808, 0.1951, -1.0), (-0.6248, 0.1243, 0.01587), (-0.9239, 0.3827, -1.0), (-0.5885, 0.2438, 0.01587), (-0.8315, 0.5556, -1.0), (-0.5297, 0.3539, 0.01587), (-0.7071, 0.7071, -1.0), (-0.4504, 0.4504, 0.01587), (-0.5556, 0.8315, -1.0), (-0.3539, 0.5297, 0.01587), (-0.3827, 0.9239, -1.0), (-0.2438, 0.5885, 0.01587), (-0.1951, 0.9808, -1.0), (-0.1243, 0.6248, 0.01587), (0.1951, 0.9808, 0.01587), (-1.879e-08, 1.0, 0.01587), (0.3827, 0.9239, 0.01587), (0.5556, 0.8315, 0.01587), (0.7071, 0.7071, 0.01587), (0.8315, 0.5556, 0.01587), (0.9239, 0.3827, 0.01587), (0.9808, 0.1951, 0.01587), (1.0, 0.0, 0.01587), (0.9808, -0.1951, 0.01587), (0.9239, -0.3827, 0.01587), (0.8315, -0.5556, 0.01587), (0.7071, -0.7071, 0.01587), (0.5556, -0.8315, 0.01587), (0.3827, -0.9239, 0.01587), (0.1951, -0.9808, 0.01587), (-1.879e-08, -1.0, 0.01587), (-0.1951, -0.9808, 0.01587), (-0.3827, -0.9239, 0.01587), (-0.5556, -0.8315, 0.01587), (-0.7071, -0.7071, 0.01587), (-0.8315, -0.5556, 0.01587), (-0.9239, -0.3827, 0.01587), (-0.9808, -0.1951, 0.01587), (-1.0, 0.0, 0.01587), (-0.9808, 0.1951, 0.01587), (-0.9239, 0.3827, 0.01587), (-0.8315, 0.5556, 0.01587), (-0.7071, 0.7071, 0.01587), (-0.5556, 0.8315, 0.01587), (-0.3827, 0.9239, 0.01587), (-0.1951, 0.9808, 0.01587), (0.1243, 0.6248, -0.6629), (-1.786e-08, 0.637, -0.6629), (0.2438, 0.5885, -0.6629), (0.3539, 0.5297, -0.6629), (0.4504, 0.4504, -0.6629), (0.5297, 0.3539, -0.6629), (0.5885, 0.2438, -0.6629), (0.6248, 0.1243, -0.6629), (0.637, -4.657e-10, -0.6629), (0.6248, -0.1243, -0.6629), (0.5885, -0.2438, -0.6629), (0.5297, -0.3539, -0.6629), (0.4504, -0.4504, -0.6629), (0.3539, -0.5297, -0.6629), (0.2438, -0.5885, -0.6629), (0.1243, -0.6248, -0.6629), (-1.786e-08, -0.637, -0.6629), (-0.1243, -0.6248, -0.6629), (-0.2438, -0.5885, -0.6629), (-0.3539, -0.5297, -0.6629), (-0.4504, -0.4504, -0.6629), (-0.5297, -0.3539, -0.6629), (-0.5885, -0.2438, -0.6629), (-0.6248, -0.1243, -0.6629), (-0.637, -4.657e-10, -0.6629), (-0.6248, 0.1243, -0.6629), (-0.5885, 0.2438, -0.6629), (-0.5297, 0.3539, -0.6629), (-0.4504, 0.4504, -0.6629), (-0.3539, 0.5297, -0.6629), (-0.2438, 0.5885, -0.6629), (-0.1243, 0.6248, -0.6629)], [], [(0, 65, 64, 2), (2, 64, 66, 4), (4, 66, 67, 6), (6, 67, 68, 8), (8, 68, 69, 10), (10, 69, 70, 12), (12, 70, 71, 14), (14, 71, 72, 16), (16, 72, 73, 18), (18, 73, 74, 20), (20, 74, 75, 22), (22, 75, 76, 24), (24, 76, 77, 26), (26, 77, 78, 28), (28, 78, 79, 30), (30, 79, 80, 32), (32, 80, 81, 34), (34, 81, 82, 36), (36, 82, 83, 38), (38, 83, 84, 40), (40, 84, 85, 42), (42, 85, 86, 44), (44, 86, 87, 46), (46, 87, 88, 48), (48, 88, 89, 50), (50, 89, 90, 52), (52, 90, 91, 54), (54, 91, 92, 56), (56, 92, 93, 58), (58, 93, 94, 60), (45, 43, 117, 118), (60, 94, 95, 62), (62, 95, 65, 0), (0, 2, 4, 6, 8, 10, 12, 14, 16, 18, 20, 22, 24, 26, 28, 30, 32, 34, 36, 38, 40, 42, 44, 46, 48, 50, 52, 54, 56, 58, 60, 62), (1, 3, 64, 65), (3, 5, 66, 64), (5, 7, 67, 66), (7, 9, 68, 67), (9, 11, 69, 68), (11, 13, 70, 69), (13, 15, 71, 70), (15, 17, 72, 71), (17, 19, 73, 72), (19, 21, 74, 73), (21, 23, 75, 74), (23, 25, 76, 75), (25, 27, 77, 76), (27, 29, 78, 77), (29, 31, 79, 78), (31, 33, 80, 79), (33, 35, 81, 80), (35, 37, 82, 81), (37, 39, 83, 82), (39, 41, 84, 83), (41, 43, 85, 84), (43, 45, 86, 85), (45, 47, 87, 86), (47, 49, 88, 87), (49, 51, 89, 88), (51, 53, 90, 89), (53, 55, 91, 90), (55, 57, 92, 91), (57, 59, 93, 92), (59, 61, 94, 93), (61, 63, 95, 94), (63, 1, 65, 95), (96, 97, 127, 126, 125, 124, 123, 122, 121, 120, 119, 118, 117, 116, 115, 114, 113, 112, 111, 110, 109, 108, 107, 106, 105, 104, 103, 102, 101, 100, 99, 98), (19, 17, 104, 105), (47, 45, 118, 119), (21, 19, 105, 106), (49, 47, 119, 120), (23, 21, 106, 107), (51, 49, 120, 121), (25, 23, 107, 108), (53, 51, 121, 122), (27, 25, 108, 109), (55, 53, 122, 123), (29, 27, 109, 110), (3, 1, 97, 96), (57, 55, 123, 124), (31, 29, 110, 111), (5, 3, 96, 98), (59, 57, 124, 125), (33, 31, 111, 112), (7, 5, 98, 99), (61, 59, 125, 126), (35, 33, 112, 113), (9, 7, 99, 100), (63, 61, 126, 127), (37, 35, 113, 114), (11, 9, 100, 101), (1, 63, 127, 97), (39, 37, 114, 115), (13, 11, 101, 102), (41, 39, 115, 116), (15, 13, 102, 103), (43, 41, 116, 117), (17, 15, 103, 104)])
_uv = me_cylindre_001.uv_layers.new(name='CarteUV')
_uv.uv.foreach_set('vector', [1.0, 0.5, 1.0, 1.0, 0.9688, 1.0, 0.9688, 0.5, 0.9688, 0.5, 0.9688, 1.0, 0.9375, 1.0, 0.9375, 0.5, 0.9375, 0.5, 0.9375, 1.0, 0.9062, 1.0, 0.9062, 0.5, 0.9062, 0.5, 0.9062, 1.0, 0.875, 1.0, 0.875, 0.5, 0.875, 0.5, 0.875, 1.0, 0.8438, 1.0, 0.8438, 0.5, 0.8438, 0.5, 0.8438, 1.0, 0.8125, 1.0, 0.8125, 0.5, 0.8125, 0.5, 0.8125, 1.0, 0.7812, 1.0, 0.7812, 0.5, 0.7812, 0.5, 0.7812, 1.0, 0.75, 1.0, 0.75, 0.5, 0.75, 0.5, 0.75, 1.0, 0.7188, 1.0, 0.7188, 0.5, 0.7188, 0.5, 0.7188, 1.0, 0.6875, 1.0, 0.6875, 0.5, 0.6875, 0.5, 0.6875, 1.0, 0.6562, 1.0, 0.6562, 0.5, 0.6562, 0.5, 0.6562, 1.0, 0.625, 1.0, 0.625, 0.5, 0.625, 0.5, 0.625, 1.0, 0.5938, 1.0, 0.5938, 0.5, 0.5938, 0.5, 0.5938, 1.0, 0.5625, 1.0, 0.5625, 0.5, 0.5625, 0.5, 0.5625, 1.0, 0.5312, 1.0, 0.5312, 0.5, 0.5312, 0.5, 0.5312, 1.0, 0.5, 1.0, 0.5, 0.5, 0.5, 0.5, 0.5, 1.0, 0.4688, 1.0, 0.4688, 0.5, 0.4688, 0.5, 0.4688, 1.0, 0.4375, 1.0, 0.4375, 0.5, 0.4375, 0.5, 0.4375, 1.0, 0.4062, 1.0, 0.4062, 0.5, 0.4062, 0.5, 0.4062, 1.0, 0.375, 1.0, 0.375, 0.5, 0.375, 0.5, 0.375, 1.0, 0.3438, 1.0, 0.3438, 0.5, 0.3438, 0.5, 0.3438, 1.0, 0.3125, 1.0, 0.3125, 0.5, 0.3125, 0.5, 0.3125, 1.0, 0.2812, 1.0, 0.2812, 0.5, 0.2812, 0.5, 0.2812, 1.0, 0.25, 1.0, 0.25, 0.5, 0.25, 0.5, 0.25, 1.0, 0.2188, 1.0, 0.2188, 0.5, 0.2188, 0.5, 0.2188, 1.0, 0.1875, 1.0, 0.1875, 0.5, 0.1875, 0.5, 0.1875, 1.0, 0.1562, 1.0, 0.1562, 0.5, 0.1562, 0.5, 0.1562, 1.0, 0.125, 1.0, 0.125, 0.5, 0.125, 0.5, 0.125, 1.0, 0.09375, 1.0, 0.09375, 0.5, 0.09375, 0.5, 0.09375, 1.0, 0.0625, 1.0, 0.0625, 0.5, 0.1088, 0.1915, 0.1229, 0.1651, 0.1229, 0.1651, 0.1088, 0.1915, 0.0625, 0.5, 0.0625, 1.0, 0.03125, 1.0, 0.03125, 0.5, 0.03125, 0.5, 0.03125, 1.0, 0.0, 1.0, 0.0, 0.5, 0.75, 0.49, 0.7968, 0.4854, 0.8418, 0.4717, 0.8833, 0.4496, 0.9197, 0.4197, 0.9496, 0.3833, 0.9717, 0.3418, 0.9854, 0.2968, 0.99, 0.25, 0.9854, 0.2032, 0.9717, 0.1582, 0.9496, 0.1167, 0.9197, 0.08029, 0.8833, 0.05045, 0.8418, 0.02827, 0.7968, 0.01461, 0.75, 0.01, 0.7032, 0.01461, 0.6582, 0.02827, 0.6167, 0.05045, 0.5803, 0.08029, 0.5504, 0.1167, 0.5283, 0.1582, 0.5146, 0.2032, 0.51, 0.25, 0.5146, 0.2968, 0.5283, 0.3418, 0.5504, 0.3833, 0.5803, 0.4197, 0.6167, 0.4496, 0.6582, 0.4717, 0.7032, 0.4854, 0.25, 0.4029, 0.2798, 0.4, 0.2968, 0.4854, 0.25, 0.49, 0.2798, 0.4, 0.3085, 0.3912, 0.3418, 0.4717, 0.2968, 0.4854, 0.3085, 0.3912, 0.3349, 0.3771, 0.3833, 0.4496, 0.3418, 0.4717, 0.3349, 0.3771, 0.3581, 0.3581, 0.4197, 0.4197, 0.3833, 0.4496, 0.3581, 0.3581, 0.3771, 0.3349, 0.4496, 0.3833, 0.4197, 0.4197, 0.3771, 0.3349, 0.3912, 0.3085, 0.4717, 0.3418, 0.4496, 0.3833, 0.3912, 0.3085, 0.4, 0.2798, 0.4854, 0.2968, 0.4717, 0.3418, 0.4, 0.2798, 0.4029, 0.25, 0.49, 0.25, 0.4854, 0.2968, 0.4029, 0.25, 0.4, 0.2202, 0.4854, 0.2032, 0.49, 0.25, 0.4, 0.2202, 0.3912, 0.1915, 0.4717, 0.1582, 0.4854, 0.2032, 0.3912, 0.1915, 0.3771, 0.1651, 0.4496, 0.1167, 0.4717, 0.1582, 0.3771, 0.1651, 0.3581, 0.1419, 0.4197, 0.08029, 0.4496, 0.1167, 0.3581, 0.1419, 0.3349, 0.1229, 0.3833, 0.05045, 0.4197, 0.08029, 0.3349, 0.1229, 0.3085, 0.1088, 0.3418, 0.02827, 0.3833, 0.05045, 0.3085, 0.1088, 0.2798, 0.1, 0.2968, 0.01461, 0.3418, 0.02827, 0.2798, 0.1, 0.25, 0.09711, 0.25, 0.01, 0.2968, 0.01461, 0.25, 0.09711, 0.2202, 0.1, 0.2032, 0.01461, 0.25, 0.01, 0.2202, 0.1, 0.1915, 0.1088, 0.1582, 0.02827, 0.2032, 0.01461, 0.1915, 0.1088, 0.1651, 0.1229, 0.1167, 0.05045, 0.1582, 0.02827, 0.1651, 0.1229, 0.1419, 0.1419, 0.08029, 0.08029, 0.1167, 0.05045, 0.1419, 0.1419, 0.1229, 0.1651, 0.05045, 0.1167, 0.08029, 0.08029, 0.1229, 0.1651, 0.1088, 0.1915, 0.02827, 0.1582, 0.05045, 0.1167, 0.1088, 0.1915, 0.1, 0.2202, 0.01461, 0.2032, 0.02827, 0.1582, 0.1, 0.2202, 0.09711, 0.25, 0.01, 0.25, 0.01461, 0.2032, 0.09711, 0.25, 0.1, 0.2798, 0.01461, 0.2968, 0.01, 0.25, 0.1, 0.2798, 0.1088, 0.3085, 0.02827, 0.3418, 0.01461, 0.2968, 0.1088, 0.3085, 0.1229, 0.3349, 0.05045, 0.3833, 0.02827, 0.3418, 0.1229, 0.3349, 0.1419, 0.3581, 0.08029, 0.4197, 0.05045, 0.3833, 0.1419, 0.3581, 0.1651, 0.3771, 0.1167, 0.4496, 0.08029, 0.4197, 0.1651, 0.3771, 0.1915, 0.3912, 0.1582, 0.4717, 0.1167, 0.4496, 0.1915, 0.3912, 0.2202, 0.4, 0.2032, 0.4854, 0.1582, 0.4717, 0.2202, 0.4, 0.25, 0.4029, 0.25, 0.49, 0.2032, 0.4854, 0.2798, 0.4, 0.25, 0.4029, 0.2202, 0.4, 0.1915, 0.3912, 0.1651, 0.3771, 0.1419, 0.3581, 0.1229, 0.3349, 0.1088, 0.3085, 0.1, 0.2798, 0.09711, 0.25, 0.1, 0.2202, 0.1088, 0.1915, 0.1229, 0.1651, 0.1419, 0.1419, 0.1651, 0.1229, 0.1915, 0.1088, 0.2202, 0.1, 0.25, 0.09711, 0.2798, 0.1, 0.3085, 0.1088, 0.3349, 0.1229, 0.3581, 0.1419, 0.3771, 0.1651, 0.3912, 0.1915, 0.4, 0.2202, 0.4029, 0.25, 0.4, 0.2798, 0.3912, 0.3085, 0.3771, 0.3349, 0.3581, 0.3581, 0.3349, 0.3771, 0.3085, 0.3912, 0.4, 0.2202, 0.4029, 0.25, 0.4029, 0.25, 0.4, 0.2202, 0.1, 0.2202, 0.1088, 0.1915, 0.1088, 0.1915, 0.1, 0.2202, 0.3912, 0.1915, 0.4, 0.2202, 0.4, 0.2202, 0.3912, 0.1915, 0.09711, 0.25, 0.1, 0.2202, 0.1, 0.2202, 0.09711, 0.25, 0.3771, 0.1651, 0.3912, 0.1915, 0.3912, 0.1915, 0.3771, 0.1651, 0.1, 0.2798, 0.09711, 0.25, 0.09711, 0.25, 0.1, 0.2798, 0.3581, 0.1419, 0.3771, 0.1651, 0.3771, 0.1651, 0.3581, 0.1419, 0.1088, 0.3085, 0.1, 0.2798, 0.1, 0.2798, 0.1088, 0.3085, 0.3349, 0.1229, 0.3581, 0.1419, 0.3581, 0.1419, 0.3349, 0.1229, 0.1229, 0.3349, 0.1088, 0.3085, 0.1088, 0.3085, 0.1229, 0.3349, 0.3085, 0.1088, 0.3349, 0.1229, 0.3349, 0.1229, 0.3085, 0.1088, 0.2798, 0.4, 0.25, 0.4029, 0.25, 0.4029, 0.2798, 0.4, 0.1419, 0.3581, 0.1229, 0.3349, 0.1229, 0.3349, 0.1419, 0.3581, 0.2798, 0.1, 0.3085, 0.1088, 0.3085, 0.1088, 0.2798, 0.1, 0.3085, 0.3912, 0.2798, 0.4, 0.2798, 0.4, 0.3085, 0.3912, 0.1651, 0.3771, 0.1419, 0.3581, 0.1419, 0.3581, 0.1651, 0.3771, 0.25, 0.09711, 0.2798, 0.1, 0.2798, 0.1, 0.25, 0.09711, 0.3349, 0.3771, 0.3085, 0.3912, 0.3085, 0.3912, 0.3349, 0.3771, 0.1915, 0.3912, 0.1651, 0.3771, 0.1651, 0.3771, 0.1915, 0.3912, 0.2202, 0.1, 0.25, 0.09711, 0.25, 0.09711, 0.2202, 0.1, 0.3581, 0.3581, 0.3349, 0.3771, 0.3349, 0.3771, 0.3581, 0.3581, 0.2202, 0.4, 0.1915, 0.3912, 0.1915, 0.3912, 0.2202, 0.4, 0.1915, 0.1088, 0.2202, 0.1, 0.2202, 0.1, 0.1915, 0.1088, 0.3771, 0.3349, 0.3581, 0.3581, 0.3581, 0.3581, 0.3771, 0.3349, 0.25, 0.4029, 0.2202, 0.4, 0.2202, 0.4, 0.25, 0.4029, 0.1651, 0.1229, 0.1915, 0.1088, 0.1915, 0.1088, 0.1651, 0.1229, 0.3912, 0.3085, 0.3771, 0.3349, 0.3771, 0.3349, 0.3912, 0.3085, 0.1419, 0.1419, 0.1651, 0.1229, 0.1651, 0.1229, 0.1419, 0.1419, 0.4, 0.2798, 0.3912, 0.3085, 0.3912, 0.3085, 0.4, 0.2798, 0.1229, 0.1651, 0.1419, 0.1419, 0.1419, 0.1419, 0.1229, 0.1651, 0.4029, 0.25, 0.4, 0.2798, 0.4, 0.2798, 0.4029, 0.25])
me_cylindre_001.materials.append(mat_gun)
me_cylindre_001.update()

# ---- objects
ob_light = bpy.data.objects.new('Light', light_light)
ob_camera = bpy.data.objects.new('Camera', cam_camera)
ob_cube = bpy.data.objects.new('Cube', me_cube_001)
ob_cube_001 = bpy.data.objects.new('Cube.001', me_cube_002)
ob_cube_003 = bpy.data.objects.new('Cube.003', me_cube)
ob_cube_002 = bpy.data.objects.new('Cube.002', me_cube_004)
ob_cylindre = bpy.data.objects.new('Cylindre', me_cylindre)
ob_cylindre_001 = bpy.data.objects.new('Cylindre.001', me_cylindre_001)

# ---- transforms, parenting, visibility, modifiers, constraints
ob_light.location = (4.076, 1.005, 5.904)
ob_light.rotation_euler = (0.6503, 0.05522, 1.866)
ob_light.lock_rotations_4d = False
ob_light.empty_display_type = 'ARROWS'
ob_light.color = (0.0, 0.0, 0.0, 0.0)
ob_light.lineart.crease_threshold = 0.0
ob_camera.location = (7.359, -6.926, 4.958)
ob_camera.rotation_euler = (1.109, 0.0, 0.8149)
ob_camera.lock_rotations_4d = False
ob_camera.empty_display_type = 'ARROWS'
ob_camera.color = (0.0, 0.0, 0.0, 0.0)
ob_camera.display_type = 'WIRE'
ob_camera.lineart.crease_threshold = 0.0
ob_cube.location = (0.0, 4.448, 2.259)
ob_cube_001.location = (-0.08916, 3.947, 0.6931)
ob_cube_003.location = (-0.2929, 2.895, 0.6107)
_m = ob_cube_003.modifiers.new('Booléen', 'BOOLEAN')
_m.object = ob_cube_002
ob_cube_002.location = (0.2724, 2.974, 0.7947)
ob_cylindre.location = (0.425, -0.7672, 2.28)
ob_cylindre.rotation_euler = (1.572, -0.0, 0.0)
ob_cylindre_001.location = (0.4365, 0.1053, 2.405)
ob_cylindre_001.rotation_euler = (1.578, -0.0, 0.0)
ob_cylindre_001.scale = (0.1714, 0.1714, 0.1714)

# ---- collection membership
col_collection.objects.link(ob_light)
col_collection.objects.link(ob_camera)
col_collection.objects.link(ob_cube)
col_collection.objects.link(ob_cube_001)
col_collection.objects.link(ob_cube_003)
col_collection.objects.link(ob_cube_002)
col_collection.objects.link(ob_cylindre)
col_collection.objects.link(ob_cylindre_001)

# ---- scene / render settings (as saved in the file)
scene.camera = ob_camera
scene.frame_start = 1; scene.frame_end = 250; scene.frame_set(0)
scene.render.engine = 'BLENDER_EEVEE_NEXT'
scene.render.bake_bias = 0.0
scene.render.bake_samples = 0
scene.cycles.sampling_pattern = 'TABULATED_SOBOL'
scene.eevee.use_volume_custom_range = False
bpy.context.view_layer.update()
